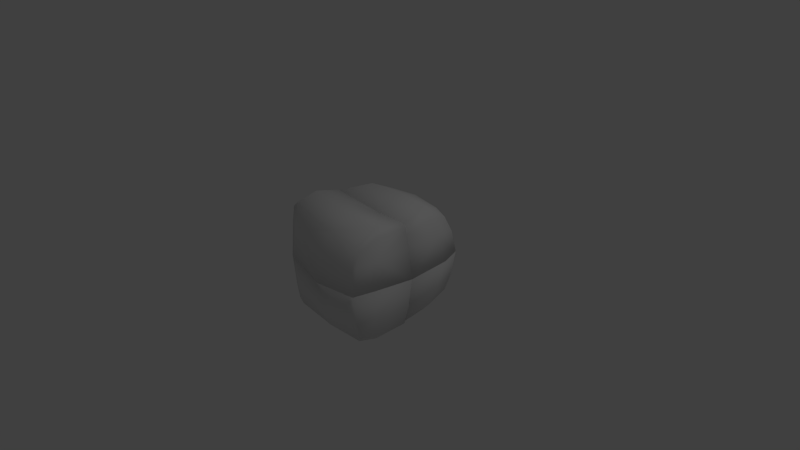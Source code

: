 # Source: Ice.blend  (saved by Blender 2.61.0; exported with 4.5.12 LTS)
import bpy
from mathutils import Matrix  # noqa: F401  (used for matrix-valued properties, if any)

bpy.ops.wm.read_factory_settings(use_empty=True)
scene = bpy.context.scene
scene.name = 'Scene'

# ---- collections
col_collection_1 = bpy.data.collections.new('Collection 1'); scene.collection.children.link(col_collection_1)

# ---- materials (node trees are filled in below, after node groups)
mat_material = bpy.data.materials.new('Material')
mat_material.alpha_threshold = 0.0
mat_material.use_transparent_shadow = False
mat_material.roughness = 0.5
mat_material.line_color = (0.0, 0.0, 0.0, 1.0)

# ---- material node trees

# ---- world
world_world = bpy.data.worlds.new('World'); scene.world = world_world
world_world.color = (0.05088, 0.05088, 0.05088)
world_world.use_sun_shadow = False
world_world.sun_shadow_jitter_overblur = 0.0
world_world.cycles.sampling_method = 'MANUAL'
world_world.cycles.sample_map_resolution = 256

# ---- cameras
cam_camera = bpy.data.cameras.new('Camera')
cam_camera.clip_end = 100.0
cam_camera.lens = 35.0
cam_camera.sensor_width = 32.0
cam_camera.sensor_height = 18.0
cam_camera.ortho_scale = 7.314
cam_camera.dof.focus_distance = 0.0
cam_camera.dof.aperture_fstop = 128.0

# ---- lights
light_lamp = bpy.data.lights.new('Lamp', 'POINT')
light_lamp.transmission_factor = 0.0
light_lamp.cutoff_distance = 30.0
light_lamp.energy = 100.0
light_lamp.shadow_buffer_clip_start = 1.001
light_lamp.shadow_soft_size = 1.0
light_lamp.shadow_maximum_resolution = 0.006
light_lamp.use_absolute_resolution = True
light_lamp.cycles.use_multiple_importance_sampling = False

# ---- meshes
me_cube = bpy.data.meshes.new('Cube')
me_cube.from_pydata([(0.6015, 0.7475, -0.3277), (-0.5772, 0.6415, -0.3933), (0.7447, 0.4246, -0.3461), (-0.6954, 0.3609, -0.4281), (0.5487, 0.3609, -0.7335), (-0.5944, 0.3609, -0.7806), (-0.4069, 0.3609, 0.7571), (0.546, 0.3609, 0.7382), (-0.6954, 0.3609, 0.3553), (0.7433, 0.4223, 0.3712), (-0.3329, 0.6649, 0.3651), (0.6036, 0.7452, 0.3508), (0.5376, -0.8009, 0.3192), (-0.5794, -0.7627, 0.461), (0.6363, -0.5194, 0.3356), (-0.6954, -0.4717, 0.4352), (0.5221, -0.4352, 0.7027), (-0.5672, -0.4325, 0.8494), (-0.5858, -0.4342, -0.801), (0.5217, -0.4497, -0.8324), (-0.6954, -0.4682, -0.4413), (0.6369, -0.5335, -0.4426), (-0.5919, -0.7652, -0.41), (0.5286, -0.8216, -0.4277), (-0.6135, -0.4921, 0.009788), (0.5954, -0.5735, -0.0276), (-0.6254, 0.3527, 0.009788), (0.7049, 0.5465, 0.009788), (-0.6135, -0.4921, 0.009788), (0.5954, -0.5735, -0.0276), (-0.6254, 0.3527, 0.009788), (0.7049, 0.5465, 0.009788), (0.6596, -0.07862, 0.396), (-0.6305, -0.04839, 0.4116), (0.6596, -0.07862, 0.396), (-0.6305, -0.04839, 0.4116), (0.6636, -0.08649, -0.4027), (-0.62, -0.0476, -0.4191), (-0.62, -0.0476, -0.4191), (0.6636, -0.08649, -0.4027), (0.6802, 0.7283, -0.3072), (-0.6954, 0.6415, -0.4097), (0.5704, 0.6456, -0.5916), (-0.6325, 0.6415, -0.6818), (-0.4935, 0.5481, 0.009788), (0.651, 0.8168, 0.009788), (0.1368, 0.7918, -0.3691), (0.6481, 0.3609, -0.6254), (-0.6954, 0.3609, -0.7048), (0.7907, 0.5094, 0.009788), (-0.6954, 0.3589, 0.009788), (0.05472, 0.3609, -0.7565), (0.7403, -0.07699, -0.3945), (-0.6954, -0.03811, -0.4356), (0.5779, -0.0422, -0.7534), (-0.6358, -0.02992, -0.7534), (-0.6109, -0.03081, 0.7179), (0.5928, -0.03729, 0.6624), (-0.6954, -0.04165, 0.3936), (0.7327, -0.07018, 0.3953), (0.1311, 0.3609, 0.7758), (-0.6954, 0.3589, 0.009788), (0.7907, 0.5094, 0.009788), (-0.6528, 0.3609, 0.6332), (0.6603, 0.3609, 0.6135), (0.2172, 0.7952, 0.3907), (0.6468, 0.8189, 0.009788), (-0.4678, 0.5578, 0.009788), (-0.3368, 0.6413, 0.6249), (0.4703, 0.6612, 0.5987), (-0.6108, 0.6336, 0.3334), (0.6811, 0.7309, 0.3195), (0.584, -0.788, 0.3227), (-0.6954, -0.7318, 0.4573), (0.5305, -0.7104, 0.588), (-0.6105, -0.6976, 0.7642), (-0.6367, -0.7938, 0.009788), (0.5655, -0.8767, -0.02795), (0.04968, -0.8754, 0.3796), (0.5842, -0.4474, 0.6101), (-0.6954, -0.431, 0.7526), (0.6781, -0.5799, -0.02557), (-0.6954, -0.4956, 0.009788), (0.05877, -0.4706, 0.7512), (0.7241, -0.06691, 0.417), (-0.6954, -0.04049, 0.4136), (0.5966, -0.03417, 0.6632), (-0.6243, -0.02981, 0.7179), (-0.6382, -0.02976, -0.7534), (0.5798, -0.03951, -0.7534), (-0.6954, -0.03792, -0.4388), (0.7317, -0.07391, -0.4187), (0.02971, -0.4896, -0.79), (-0.6954, -0.4956, 0.009788), (0.6781, -0.5799, -0.02557), (-0.6954, -0.4313, -0.7299), (0.5794, -0.4568, -0.7695), (0.005554, -0.895, -0.4019), (0.5641, -0.8772, -0.02795), (-0.6411, -0.7922, 0.009788), (-0.628, -0.7003, -0.7114), (0.5248, -0.731, -0.7403), (-0.6954, -0.733, -0.4303), (0.5835, -0.8007, -0.4528), (-0.6739, -0.05919, 0.009788), (0.7576, -0.118, 0.0056), (-0.023, -0.6156, 0.000232), (0.7524, -0.1188, 0.005465), (-0.6646, -0.06084, 0.009788), (0.07695, 0.5981, 0.009788), (0.7518, -0.1189, 0.005449), (-0.6732, -0.05931, 0.009788), (-0.023, -0.6156, 0.000232), (-0.6638, -0.06098, 0.009788), (0.7463, -0.1197, 0.005309), (0.07695, 0.5981, 0.009788), (0.09085, -0.1179, 0.3954), (0.09085, -0.1179, 0.3954), (0.013, -0.1192, -0.4008), (0.013, -0.1192, -0.4008), (0.6414, 0.6545, -0.5211), (-0.6954, 0.6415, -0.6204), (0.6961, 0.7951, 0.009788), (-0.662, 0.5784, 0.009788), (0.1114, 0.6518, -0.6482), (0.2461, 0.7833, 0.009788), (0.6643, -0.05089, -0.5959), (-0.6954, -0.02981, -0.7534), (0.8218, -0.1062, 0.007313), (-0.6954, -0.05548, 0.009788), (0.09286, -0.06634, -0.7534), (0.1678, -0.05983, 0.6774), (-0.6954, -0.05548, 0.009788), (0.8213, -0.1063, 0.0073), (-0.6901, -0.03144, 0.6004), (0.6672, -0.04658, 0.5566), (0.2549, 0.783, 0.009788), (0.09434, 0.6538, 0.659), (-0.6396, 0.5696, 0.009788), (0.6957, 0.7952, 0.009788), (-0.5853, 0.6415, 0.5432), (0.6152, 0.6672, 0.5186), (0.5663, -0.7257, 0.5132), (-0.6954, -0.6971, 0.6834), (0.5997, -0.8655, -0.02792), (-0.6954, -0.7726, 0.009788), (0.1024, -0.7603, 0.6421), (0.07009, -0.9763, -0.002775), (0.6423, -0.03867, 0.6201), (-0.6954, -0.02981, 0.6534), (0.8218, -0.1062, 0.007313), (-0.6954, -0.05548, 0.009788), (0.1726, -0.05674, 0.6775), (0.09781, -0.06476, -0.7534), (-0.6954, -0.05548, 0.009788), (0.8218, -0.1062, 0.007313), (-0.6954, -0.02963, -0.7534), (0.6072, -0.04343, -0.7534), (0.05861, -0.9764, -0.002017), (0.03988, -0.7875, -0.6983), (-0.6954, -0.7726, 0.009788), (0.5997, -0.8655, -0.02792), (-0.6954, -0.6993, -0.6483), (0.5651, -0.7397, -0.6831), (0.02734, -0.1546, 0.009543), (0.04467, -0.154, 0.009359), (0.02113, -0.1547, 0.009598), (0.03847, -0.1542, 0.00943)], [], [(0, 40, 120, 42), (0, 42, 124, 46), (0, 46, 125, 45), (0, 45, 122, 40), (1, 46, 124, 43), (1, 43, 121, 41), (1, 41, 123, 44), (1, 44, 125, 46), (2, 52, 126, 47), (2, 47, 120, 40), (2, 40, 122, 49), (2, 49, 128, 52), (3, 53, 129, 50), (3, 50, 123, 41), (3, 41, 121, 48), (3, 48, 127, 53), (4, 42, 120, 47), (4, 47, 126, 54), (4, 54, 130, 51), (4, 51, 124, 42), (5, 55, 127, 48), (5, 48, 121, 43), (5, 43, 124, 51), (5, 51, 130, 55), (6, 68, 140, 63), (6, 63, 134, 56), (6, 56, 131, 60), (6, 60, 137, 68), (7, 69, 137, 60), (7, 60, 131, 57), (7, 57, 135, 64), (7, 64, 141, 69), (8, 58, 134, 63), (8, 63, 140, 70), (8, 70, 138, 61), (8, 61, 132, 58), (9, 71, 141, 64), (9, 64, 135, 59), (9, 59, 133, 62), (9, 62, 139, 71), (10, 65, 136, 67), (10, 67, 138, 70), (10, 70, 140, 68), (10, 68, 137, 65), (11, 71, 139, 66), (11, 66, 136, 65), (11, 65, 137, 69), (11, 69, 141, 71), (12, 72, 142, 74), (12, 74, 146, 78), (12, 78, 147, 77), (12, 77, 144, 72), (13, 78, 146, 75), (13, 75, 143, 73), (13, 73, 145, 76), (13, 76, 147, 78), (14, 84, 148, 79), (14, 79, 142, 72), (14, 72, 144, 81), (14, 81, 150, 84), (15, 73, 143, 80), (15, 80, 149, 85), (15, 85, 151, 82), (15, 82, 145, 73), (16, 86, 152, 83), (16, 83, 146, 74), (16, 74, 142, 79), (16, 79, 148, 86), (17, 87, 149, 80), (17, 80, 143, 75), (17, 75, 146, 83), (17, 83, 152, 87), (18, 100, 162, 95), (18, 95, 156, 88), (18, 88, 153, 92), (18, 92, 159, 100), (19, 101, 159, 92), (19, 92, 153, 89), (19, 89, 157, 96), (19, 96, 163, 101), (20, 102, 160, 93), (20, 93, 154, 90), (20, 90, 156, 95), (20, 95, 162, 102), (21, 91, 155, 94), (21, 94, 161, 103), (21, 103, 163, 96), (21, 96, 157, 91), (22, 97, 158, 99), (22, 99, 160, 102), (22, 102, 162, 100), (22, 100, 159, 97), (23, 103, 161, 98), (23, 98, 158, 97), (23, 97, 159, 101), (23, 101, 163, 103), (24, 104, 154, 93), (24, 93, 160, 99), (24, 99, 158, 106), (24, 106, 164, 104), (25, 94, 155, 105), (25, 105, 164, 106), (25, 106, 158, 98), (25, 98, 161, 94), (26, 44, 123, 50), (26, 50, 129, 108), (26, 108, 165, 109), (26, 109, 125, 44), (27, 49, 122, 45), (27, 45, 125, 109), (27, 109, 165, 107), (27, 107, 128, 49), (28, 76, 145, 82), (28, 82, 151, 111), (28, 111, 166, 112), (28, 112, 147, 76), (29, 81, 144, 77), (29, 77, 147, 112), (29, 112, 166, 110), (29, 110, 150, 81), (30, 113, 132, 61), (30, 61, 138, 67), (30, 67, 136, 115), (30, 115, 167, 113), (31, 62, 133, 114), (31, 114, 167, 115), (31, 115, 136, 66), (31, 66, 139, 62), (32, 57, 131, 116), (32, 116, 167, 114), (32, 114, 133, 59), (32, 59, 135, 57), (33, 116, 131, 56), (33, 56, 134, 58), (33, 58, 132, 113), (33, 113, 167, 116), (34, 86, 148, 84), (34, 84, 150, 110), (34, 110, 166, 117), (34, 117, 152, 86), (35, 85, 149, 87), (35, 87, 152, 117), (35, 117, 166, 111), (35, 111, 151, 85), (36, 89, 153, 118), (36, 118, 164, 105), (36, 105, 155, 91), (36, 91, 157, 89), (37, 118, 153, 88), (37, 88, 156, 90), (37, 90, 154, 104), (37, 104, 164, 118), (38, 53, 127, 55), (38, 55, 130, 119), (38, 119, 165, 108), (38, 108, 129, 53), (39, 54, 126, 52), (39, 52, 128, 107), (39, 107, 165, 119), (39, 119, 130, 54)])
me_cube.polygons.foreach_set('use_smooth', [True] * 160)
me_cube.materials.append(mat_material)
me_cube.use_remesh_preserve_volume = False
me_cube.use_remesh_preserve_attributes = False
me_cube.use_mirror_vertex_groups = False
me_cube.update()

# ---- objects
ob_cube = bpy.data.objects.new('Cube', me_cube)
ob_lamp = bpy.data.objects.new('Lamp', light_lamp)
ob_camera = bpy.data.objects.new('Camera', cam_camera)

# ---- transforms, parenting, visibility, modifiers, constraints
ob_cube.location = (0.0, 0.0, 0.0)
ob_cube.lock_rotations_4d = False
ob_cube.empty_display_type = 'ARROWS'
ob_cube.lineart.crease_threshold = 0.0
ob_lamp.location = (4.076, 1.005, 5.904)
ob_lamp.rotation_euler = (0.6503, 0.05522, 1.866)
ob_lamp.lock_rotations_4d = False
ob_lamp.empty_display_type = 'ARROWS'
ob_lamp.color = (0.0, 0.0, 0.0, 0.0)
ob_lamp.lineart.crease_threshold = 0.0
ob_camera.location = (7.481, -6.508, 5.344)
ob_camera.rotation_euler = (1.109, 0.01082, 0.8149)
ob_camera.lock_rotations_4d = False
ob_camera.empty_display_type = 'ARROWS'
ob_camera.color = (0.0, 0.0, 0.0, 0.0)
ob_camera.display_type = 'WIRE'
ob_camera.lineart.crease_threshold = 0.0

# ---- collection membership
col_collection_1.objects.link(ob_cube)
col_collection_1.objects.link(ob_lamp)
col_collection_1.objects.link(ob_camera)

# ---- scene / render settings (as saved in the file)
scene.camera = ob_camera
scene.frame_start = 1; scene.frame_end = 250; scene.frame_set(1)
scene.render.engine = 'BLENDER_EEVEE_NEXT'
scene.render.image_settings.color_mode = 'RGB'
scene.render.image_settings.compression = 90
scene.render.resolution_percentage = 50
scene.render.dither_intensity = 0.0
scene.render.bake_margin = 2
scene.render.bake_bias = 0.0
scene.cycles.use_denoising = False
scene.cycles.samples = 10
scene.cycles.sampling_pattern = 'TABULATED_SOBOL'
scene.cycles.light_sampling_threshold = 0.0
scene.cycles.use_adaptive_sampling = False
scene.cycles.use_light_tree = False
scene.cycles.blur_glossy = 0.0
scene.cycles.volume_bounces = 1
scene.cycles.pixel_filter_type = 'GAUSSIAN'
scene.cycles.sample_clamp_indirect = 0.0
scene.view_settings.view_transform = 'Standard'
bpy.context.view_layer.update()
